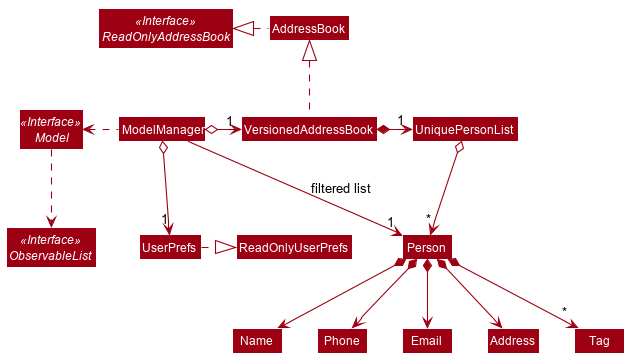

The diagram above was rendered by PlantUML. Its source (embedded in the PNG):
@startuml








skinparam BackgroundColor #FFFFFFF

skinparam Shadowing false

skinparam Class {
    FontColor #FFFFFF
    BorderThickness 1
    BorderColor #FFFFFF
    StereotypeFontColor #FFFFFF
}

skinparam Actor {
    BorderColor #000000
    Color #000000
}

skinparam Sequence {
    MessageAlign center
    BoxFontSize 15
    BoxPadding 0
    BoxFontColor #FFFFFF
}

skinparam Participant {
    FontColor #FFFFFFF
    Padding 20
}

skinparam MinClassWidth 50
skinparam ParticipantPadding 10
skinparam Shadowing false
skinparam DefaultTextAlignment center
skinparam packageStyle Rectangle

hide footbox
hide members
hide circle
skinparam arrowThickness 1.1
skinparam arrowColor #9D0012
skinparam classBackgroundColor #9D0012

Interface ReadOnlyAddressBook <<Interface>>
Interface Model <<Interface>>
Interface ObservableList <<Interface>>

AddressBook .left.|> ReadOnlyAddressBook
VersionedAddressBook .up.|> AddressBook

ModelManager .left.> Model
Model ..> ObservableList
ModelManager o-right-> "1" VersionedAddressBook
ModelManager o-right-> "1" UserPrefs
UserPrefs .right.|> ReadOnlyUserPrefs
VersionedAddressBook -[hidden]down- UserPrefs

VersionedAddressBook *-> "1" UniquePersonList
UniquePersonList o--> "*" Person
Person *--> Name
Person *--> Phone
Person *--> Email
Person *--> Address
Person *--> "*" Tag

ModelManager -->"1" Person : filtered list
@enduml